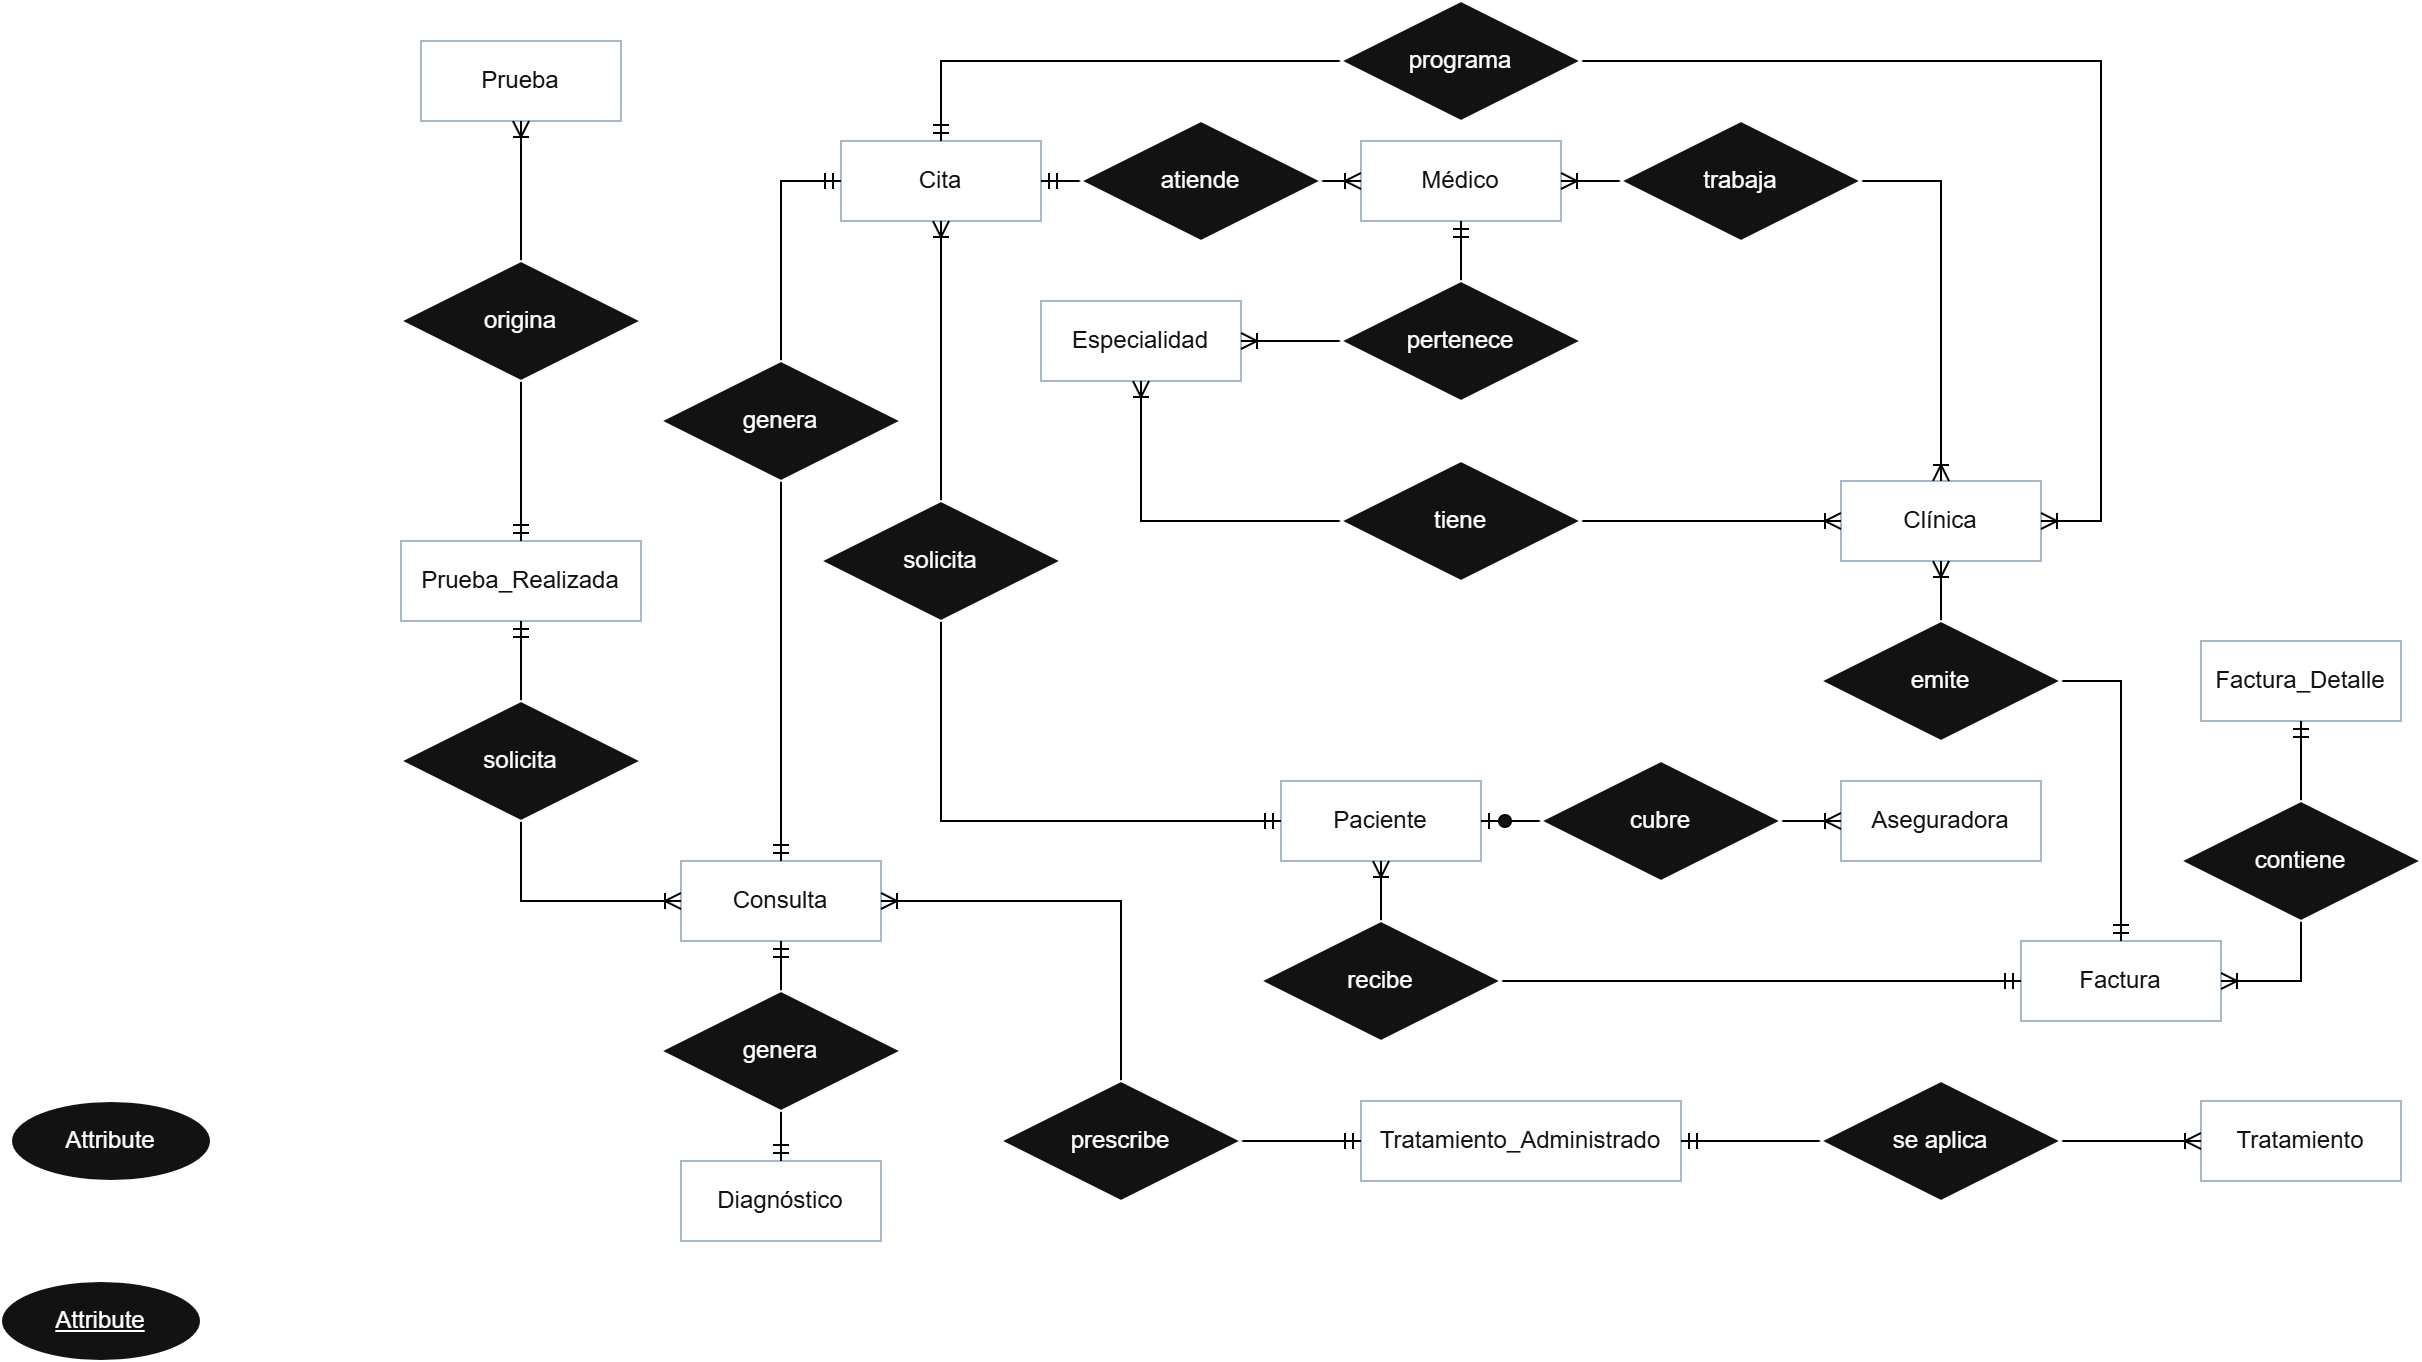

The diagram above was exported from draw.io. Its source (the exported page's mxGraphModel, read from the mxfile embedded in the PNG):
<mxGraphModel dx="2896" dy="1106" grid="1" gridSize="10" guides="1" tooltips="1" connect="1" arrows="1" fold="1" page="1" pageScale="1" pageWidth="850" pageHeight="1100" background="none" math="0" shadow="0" extFonts="Permanent Marker^https://fonts.googleapis.com/css?family=Permanent+Marker">
  <root>
    <mxCell id="0" />
    <mxCell id="1" parent="0" />
    <mxCell id="KG57suGt9UQJLAfoYlHF-32" parent="1" style="whiteSpace=wrap;html=1;align=center;fillColor=light-dark(#FFFFFF,#FFFFFF);fontColor=#ffffff;strokeColor=#314354;rounded=0;" value="Clínica" vertex="1">
      <mxGeometry height="40" width="100" x="390" y="330" as="geometry" />
    </mxCell>
    <mxCell id="KG57suGt9UQJLAfoYlHF-33" parent="1" style="whiteSpace=wrap;html=1;align=center;fillColor=light-dark(#FFFFFF,#FFFFFF);fontColor=#ffffff;strokeColor=#314354;rounded=0;" value="Especialidad" vertex="1">
      <mxGeometry height="40" width="100" x="-10" y="240" as="geometry" />
    </mxCell>
    <mxCell id="KG57suGt9UQJLAfoYlHF-34" parent="1" style="whiteSpace=wrap;html=1;align=center;fillColor=light-dark(#FFFFFF,#FFFFFF);fontColor=#ffffff;strokeColor=#314354;rounded=0;" value="Médico" vertex="1">
      <mxGeometry height="40" width="100" x="150" y="160" as="geometry" />
    </mxCell>
    <mxCell id="KG57suGt9UQJLAfoYlHF-37" parent="1" style="whiteSpace=wrap;html=1;align=center;fillColor=light-dark(#FFFFFF,#FFFFFF);fontColor=#ffffff;strokeColor=#314354;rounded=0;" value="Paciente" vertex="1">
      <mxGeometry height="40" width="100" x="110" y="480" as="geometry" />
    </mxCell>
    <mxCell id="KG57suGt9UQJLAfoYlHF-38" parent="1" style="whiteSpace=wrap;html=1;align=center;fillColor=light-dark(#FFFFFF,#FFFFFF);fontColor=#ffffff;strokeColor=#314354;rounded=0;" value="Aseguradora" vertex="1">
      <mxGeometry height="40" width="100" x="390" y="480" as="geometry" />
    </mxCell>
    <mxCell id="KG57suGt9UQJLAfoYlHF-39" parent="1" style="whiteSpace=wrap;html=1;align=center;fillColor=light-dark(#FFFFFF,#FFFFFF);strokeColor=#314354;fontColor=#ffffff;rounded=0;" value="Cita" vertex="1">
      <mxGeometry height="40" width="100" x="-110" y="160" as="geometry" />
    </mxCell>
    <mxCell id="KG57suGt9UQJLAfoYlHF-40" parent="1" style="whiteSpace=wrap;html=1;align=center;fillColor=light-dark(#FFFFFF,#FFFFFF);fontColor=#ffffff;strokeColor=#314354;rounded=0;" value="Consulta" vertex="1">
      <mxGeometry height="40" width="100" x="-190" y="520" as="geometry" />
    </mxCell>
    <mxCell id="KG57suGt9UQJLAfoYlHF-41" parent="1" style="whiteSpace=wrap;html=1;align=center;fillColor=light-dark(#FFFFFF,#FFFFFF);fontColor=#ffffff;strokeColor=#314354;rounded=0;" value="Diagnóstico" vertex="1">
      <mxGeometry height="40" width="100" x="-190" y="670" as="geometry" />
    </mxCell>
    <mxCell id="KG57suGt9UQJLAfoYlHF-42" parent="1" style="whiteSpace=wrap;html=1;align=center;fillColor=light-dark(#FFFFFF,#FFFFFF);fontColor=#ffffff;strokeColor=#314354;rounded=0;" value="Tratamiento" vertex="1">
      <mxGeometry height="40" width="100" x="570" y="640" as="geometry" />
    </mxCell>
    <mxCell id="KG57suGt9UQJLAfoYlHF-43" parent="1" style="whiteSpace=wrap;html=1;align=center;fillColor=light-dark(#FFFFFF,#FFFFFF);fontColor=#ffffff;strokeColor=#314354;rounded=0;" value="Tratamiento_Administrado" vertex="1">
      <mxGeometry height="40" width="160" x="150" y="640" as="geometry" />
    </mxCell>
    <mxCell id="KG57suGt9UQJLAfoYlHF-44" parent="1" style="whiteSpace=wrap;html=1;align=center;fillColor=light-dark(#FFFFFF,#FFFFFF);fontColor=#ffffff;strokeColor=#314354;rounded=0;" value="Prueba" vertex="1">
      <mxGeometry height="40" width="100" x="-320" y="110" as="geometry" />
    </mxCell>
    <mxCell id="KG57suGt9UQJLAfoYlHF-45" parent="1" style="whiteSpace=wrap;html=1;align=center;fillColor=light-dark(#FFFFFF,#FFFFFF);fontColor=#ffffff;strokeColor=#314354;rounded=0;" value="Prueba_Realizada" vertex="1">
      <mxGeometry height="40" width="120" x="-330" y="360" as="geometry" />
    </mxCell>
    <mxCell id="KG57suGt9UQJLAfoYlHF-46" parent="1" style="whiteSpace=wrap;html=1;align=center;fillColor=light-dark(#FFFFFF,#FFFFFF);fontColor=#ffffff;strokeColor=#314354;rounded=0;" value="Factura" vertex="1">
      <mxGeometry height="40" width="100" x="480" y="560" as="geometry" />
    </mxCell>
    <mxCell id="KG57suGt9UQJLAfoYlHF-47" parent="1" style="whiteSpace=wrap;html=1;align=center;fillColor=light-dark(#FFFFFF,#FFFFFF);fontColor=#ffffff;strokeColor=#314354;rounded=0;" value="Factura_Detalle" vertex="1">
      <mxGeometry height="40" width="100" x="570" y="410" as="geometry" />
    </mxCell>
    <mxCell id="KG57suGt9UQJLAfoYlHF-173" edge="1" parent="1" source="KG57suGt9UQJLAfoYlHF-37" style="edgeStyle=orthogonalEdgeStyle;fontSize=12;html=1;endArrow=ERoneToMany;startArrow=ERmandOne;exitX=0;exitY=0.5;exitDx=0;exitDy=0;rounded=0;curved=0;entryX=0.5;entryY=1;entryDx=0;entryDy=0;strokeColor=light-dark(#000000,#000000);" target="KG57suGt9UQJLAfoYlHF-39" value="">
      <mxGeometry height="100" relative="1" width="100" as="geometry">
        <mxPoint x="-40" y="300" as="sourcePoint" />
        <mxPoint x="-40" y="250" as="targetPoint" />
      </mxGeometry>
    </mxCell>
    <mxCell id="KG57suGt9UQJLAfoYlHF-86" parent="1" style="shape=rhombus;perimeter=rhombusPerimeter;whiteSpace=wrap;html=1;align=center;rounded=0;" value="solicita" vertex="1">
      <mxGeometry height="60" width="120" x="-120" y="340" as="geometry" />
    </mxCell>
    <mxCell id="KG57suGt9UQJLAfoYlHF-174" edge="1" parent="1" source="KG57suGt9UQJLAfoYlHF-39" style="edgeStyle=orthogonalEdgeStyle;fontSize=12;html=1;endArrow=ERoneToMany;startArrow=ERmandOne;exitX=1;exitY=0.5;exitDx=0;exitDy=0;entryX=0;entryY=0.5;entryDx=0;entryDy=0;strokeColor=light-dark(#000000,#000000);" target="KG57suGt9UQJLAfoYlHF-34" value="">
      <mxGeometry height="100" relative="1" width="100" as="geometry">
        <mxPoint y="190" as="sourcePoint" />
        <mxPoint x="140" y="190" as="targetPoint" />
      </mxGeometry>
    </mxCell>
    <mxCell id="KG57suGt9UQJLAfoYlHF-88" parent="1" style="shape=rhombus;perimeter=rhombusPerimeter;whiteSpace=wrap;html=1;align=center;rounded=0;" value="atiende" vertex="1">
      <mxGeometry height="60" width="120" x="10" y="150" as="geometry" />
    </mxCell>
    <mxCell id="KG57suGt9UQJLAfoYlHF-175" edge="1" parent="1" source="KG57suGt9UQJLAfoYlHF-39" style="edgeStyle=orthogonalEdgeStyle;fontSize=12;html=1;endArrow=ERoneToMany;startArrow=ERmandOne;entryX=1;entryY=0.5;entryDx=0;entryDy=0;exitX=0.5;exitY=0;exitDx=0;exitDy=0;rounded=0;curved=0;strokeColor=light-dark(#000000,#000000);" target="KG57suGt9UQJLAfoYlHF-32" value="">
      <mxGeometry height="100" relative="1" width="100" as="geometry">
        <Array as="points">
          <mxPoint x="-60" y="120" />
          <mxPoint x="520" y="120" />
          <mxPoint x="520" y="350" />
        </Array>
        <mxPoint x="190" y="110" as="sourcePoint" />
        <mxPoint x="360" y="410" as="targetPoint" />
      </mxGeometry>
    </mxCell>
    <mxCell id="KG57suGt9UQJLAfoYlHF-165" parent="1" style="shape=rhombus;perimeter=rhombusPerimeter;whiteSpace=wrap;html=1;align=center;rounded=0;" value="programa" vertex="1">
      <mxGeometry height="60" width="120" x="140" y="90" as="geometry" />
    </mxCell>
    <mxCell id="KG57suGt9UQJLAfoYlHF-176" edge="1" parent="1" source="KG57suGt9UQJLAfoYlHF-40" style="edgeStyle=orthogonalEdgeStyle;fontSize=12;html=1;endArrow=ERmandOne;startArrow=ERmandOne;entryX=0;entryY=0.5;entryDx=0;entryDy=0;exitX=0.5;exitY=0;exitDx=0;exitDy=0;rounded=0;strokeColor=light-dark(#000000,#000000);" target="KG57suGt9UQJLAfoYlHF-39" value="">
      <mxGeometry height="100" relative="1" width="100" as="geometry">
        <mxPoint x="10" y="450" as="sourcePoint" />
        <mxPoint x="110" y="350" as="targetPoint" />
      </mxGeometry>
    </mxCell>
    <mxCell id="KG57suGt9UQJLAfoYlHF-89" parent="1" style="shape=rhombus;perimeter=rhombusPerimeter;whiteSpace=wrap;html=1;align=center;rounded=0;" value="genera" vertex="1">
      <mxGeometry height="60" width="120" x="-200" y="270" as="geometry" />
    </mxCell>
    <mxCell id="KG57suGt9UQJLAfoYlHF-177" edge="1" parent="1" style="edgeStyle=orthogonalEdgeStyle;fontSize=12;html=1;endArrow=ERmandOne;startArrow=ERmandOne;entryX=0.5;entryY=1;entryDx=0;entryDy=0;rounded=0;strokeColor=light-dark(#000000,#000000);" target="KG57suGt9UQJLAfoYlHF-40" value="">
      <mxGeometry height="100" relative="1" width="100" as="geometry">
        <mxPoint x="-140" y="670" as="sourcePoint" />
        <mxPoint x="-100" y="750" as="targetPoint" />
      </mxGeometry>
    </mxCell>
    <mxCell id="KG57suGt9UQJLAfoYlHF-91" parent="1" style="shape=rhombus;perimeter=rhombusPerimeter;whiteSpace=wrap;html=1;align=center;rounded=0;" value="genera" vertex="1">
      <mxGeometry height="60" width="120" x="-200" y="585" as="geometry" />
    </mxCell>
    <mxCell id="KG57suGt9UQJLAfoYlHF-179" edge="1" parent="1" source="KG57suGt9UQJLAfoYlHF-45" style="edgeStyle=orthogonalEdgeStyle;fontSize=12;html=1;endArrow=ERoneToMany;startArrow=ERmandOne;entryX=0;entryY=0.5;entryDx=0;entryDy=0;exitX=0.5;exitY=1;exitDx=0;exitDy=0;rounded=0;curved=0;strokeColor=light-dark(#000000,#000000);" target="KG57suGt9UQJLAfoYlHF-40" value="">
      <mxGeometry height="100" relative="1" width="100" as="geometry">
        <mxPoint x="-330" y="570" as="sourcePoint" />
        <mxPoint x="-160" y="870" as="targetPoint" />
      </mxGeometry>
    </mxCell>
    <mxCell id="KG57suGt9UQJLAfoYlHF-98" parent="1" style="shape=rhombus;perimeter=rhombusPerimeter;whiteSpace=wrap;html=1;align=center;rounded=0;" value="solicita" vertex="1">
      <mxGeometry height="60" width="120" x="-330" y="440" as="geometry" />
    </mxCell>
    <mxCell id="KG57suGt9UQJLAfoYlHF-180" edge="1" parent="1" source="KG57suGt9UQJLAfoYlHF-45" style="edgeStyle=orthogonalEdgeStyle;fontSize=12;html=1;endArrow=ERoneToMany;startArrow=ERmandOne;entryX=0.5;entryY=1;entryDx=0;entryDy=0;exitX=0.5;exitY=0;exitDx=0;exitDy=0;rounded=0;curved=0;strokeColor=light-dark(#000000,#000000);" target="KG57suGt9UQJLAfoYlHF-44" value="">
      <mxGeometry height="100" relative="1" width="100" as="geometry">
        <mxPoint x="-340" y="160" as="sourcePoint" />
        <mxPoint x="-260" y="300" as="targetPoint" />
      </mxGeometry>
    </mxCell>
    <mxCell id="KG57suGt9UQJLAfoYlHF-100" parent="1" style="shape=rhombus;perimeter=rhombusPerimeter;whiteSpace=wrap;html=1;align=center;rounded=0;" value="origina" vertex="1">
      <mxGeometry height="60" width="120" x="-330" y="220" as="geometry" />
    </mxCell>
    <mxCell id="KG57suGt9UQJLAfoYlHF-181" edge="1" parent="1" source="KG57suGt9UQJLAfoYlHF-43" style="edgeStyle=orthogonalEdgeStyle;fontSize=12;html=1;endArrow=ERoneToMany;startArrow=ERmandOne;entryX=1;entryY=0.5;entryDx=0;entryDy=0;exitX=0;exitY=0.5;exitDx=0;exitDy=0;rounded=0;curved=0;strokeColor=light-dark(#000000,#000000);" target="KG57suGt9UQJLAfoYlHF-40" value="">
      <mxGeometry height="100" relative="1" width="100" as="geometry">
        <mxPoint x="130" y="730" as="sourcePoint" />
        <mxPoint x="210" y="870" as="targetPoint" />
      </mxGeometry>
    </mxCell>
    <mxCell id="KG57suGt9UQJLAfoYlHF-92" parent="1" style="shape=rhombus;perimeter=rhombusPerimeter;whiteSpace=wrap;html=1;align=center;rounded=0;" value="prescribe" vertex="1">
      <mxGeometry height="60" width="120" x="-30" y="630" as="geometry" />
    </mxCell>
    <mxCell id="KG57suGt9UQJLAfoYlHF-182" edge="1" parent="1" source="KG57suGt9UQJLAfoYlHF-43" style="edgeStyle=orthogonalEdgeStyle;fontSize=12;html=1;endArrow=ERoneToMany;startArrow=ERmandOne;entryX=0;entryY=0.5;entryDx=0;entryDy=0;exitX=1;exitY=0.5;exitDx=0;exitDy=0;rounded=0;curved=0;strokeColor=light-dark(#000000,#000000);" target="KG57suGt9UQJLAfoYlHF-42" value="">
      <mxGeometry height="100" relative="1" width="100" as="geometry">
        <mxPoint x="700" y="880" as="sourcePoint" />
        <mxPoint x="460" y="760" as="targetPoint" />
      </mxGeometry>
    </mxCell>
    <mxCell id="KG57suGt9UQJLAfoYlHF-95" parent="1" style="shape=rhombus;perimeter=rhombusPerimeter;whiteSpace=wrap;html=1;align=center;rounded=0;" value="se aplica" vertex="1">
      <mxGeometry height="60" width="120" x="380" y="630" as="geometry" />
    </mxCell>
    <mxCell id="KG57suGt9UQJLAfoYlHF-183" edge="1" parent="1" source="KG57suGt9UQJLAfoYlHF-34" style="edgeStyle=orthogonalEdgeStyle;fontSize=12;html=1;endArrow=ERoneToMany;startArrow=ERmandOne;entryX=1;entryY=0.5;entryDx=0;entryDy=0;exitX=0.5;exitY=1;exitDx=0;exitDy=0;rounded=0;curved=0;strokeColor=light-dark(#000000,#000000);" target="KG57suGt9UQJLAfoYlHF-33" value="">
      <mxGeometry height="100" relative="1" width="100" as="geometry">
        <Array as="points">
          <mxPoint x="200" y="260" />
        </Array>
        <mxPoint x="150" y="240" as="sourcePoint" />
        <mxPoint x="320" y="540" as="targetPoint" />
      </mxGeometry>
    </mxCell>
    <mxCell id="KG57suGt9UQJLAfoYlHF-80" parent="1" style="shape=rhombus;perimeter=rhombusPerimeter;whiteSpace=wrap;html=1;align=center;rounded=0;" value="pertenece" vertex="1">
      <mxGeometry height="60" width="120" x="140" y="230" as="geometry" />
    </mxCell>
    <mxCell id="KG57suGt9UQJLAfoYlHF-184" edge="1" parent="1" source="KG57suGt9UQJLAfoYlHF-34" style="edgeStyle=orthogonalEdgeStyle;fontSize=12;html=1;endArrow=ERoneToMany;startArrow=ERoneToMany;entryX=0.5;entryY=0;entryDx=0;entryDy=0;exitX=1;exitY=0.5;exitDx=0;exitDy=0;rounded=0;curved=0;strokeColor=light-dark(#000000,#000000);" target="KG57suGt9UQJLAfoYlHF-32" value="">
      <mxGeometry height="100" relative="1" width="100" as="geometry">
        <mxPoint x="210" y="310" as="sourcePoint" />
        <mxPoint x="310" y="210" as="targetPoint" />
      </mxGeometry>
    </mxCell>
    <mxCell id="KG57suGt9UQJLAfoYlHF-82" parent="1" style="shape=rhombus;perimeter=rhombusPerimeter;whiteSpace=wrap;html=1;align=center;rounded=0;" value="trabaja" vertex="1">
      <mxGeometry height="60" width="120" x="280" y="150" as="geometry" />
    </mxCell>
    <mxCell id="KG57suGt9UQJLAfoYlHF-185" edge="1" parent="1" source="KG57suGt9UQJLAfoYlHF-33" style="edgeStyle=orthogonalEdgeStyle;fontSize=12;html=1;endArrow=ERoneToMany;startArrow=ERoneToMany;entryX=0;entryY=0.5;entryDx=0;entryDy=0;exitX=0.5;exitY=1;exitDx=0;exitDy=0;rounded=0;curved=0;strokeColor=light-dark(#000000,#000000);" target="KG57suGt9UQJLAfoYlHF-32" value="">
      <mxGeometry height="100" relative="1" width="100" as="geometry">
        <mxPoint x="170" y="300" as="sourcePoint" />
        <mxPoint x="360" y="450" as="targetPoint" />
      </mxGeometry>
    </mxCell>
    <mxCell id="KG57suGt9UQJLAfoYlHF-186" edge="1" parent="1" source="KG57suGt9UQJLAfoYlHF-46" style="edgeStyle=orthogonalEdgeStyle;fontSize=12;html=1;endArrow=ERoneToMany;startArrow=ERmandOne;exitX=0.5;exitY=0;exitDx=0;exitDy=0;entryX=0.5;entryY=1;entryDx=0;entryDy=0;rounded=0;curved=0;strokeColor=light-dark(#000000,#000000);" target="KG57suGt9UQJLAfoYlHF-32" value="">
      <mxGeometry height="100" relative="1" width="100" as="geometry">
        <Array as="points">
          <mxPoint x="530" y="430" />
          <mxPoint x="440" y="430" />
        </Array>
        <mxPoint x="530" y="380" as="sourcePoint" />
        <mxPoint x="690" y="380" as="targetPoint" />
      </mxGeometry>
    </mxCell>
    <mxCell id="KG57suGt9UQJLAfoYlHF-105" parent="1" style="shape=rhombus;perimeter=rhombusPerimeter;whiteSpace=wrap;html=1;align=center;rounded=0;" value="emite" vertex="1">
      <mxGeometry height="60" width="120" x="380" y="400" as="geometry" />
    </mxCell>
    <mxCell id="KG57suGt9UQJLAfoYlHF-187" edge="1" parent="1" source="KG57suGt9UQJLAfoYlHF-47" style="edgeStyle=orthogonalEdgeStyle;fontSize=12;html=1;endArrow=ERoneToMany;startArrow=ERmandOne;exitX=0.5;exitY=1;exitDx=0;exitDy=0;entryX=1;entryY=0.5;entryDx=0;entryDy=0;rounded=0;curved=0;strokeColor=light-dark(#000000,#000000);" target="KG57suGt9UQJLAfoYlHF-46" value="">
      <mxGeometry height="100" relative="1" width="100" as="geometry">
        <Array as="points">
          <mxPoint x="620" y="580" />
        </Array>
        <mxPoint x="760" y="760" as="sourcePoint" />
        <mxPoint x="670" y="570" as="targetPoint" />
      </mxGeometry>
    </mxCell>
    <mxCell id="KG57suGt9UQJLAfoYlHF-108" parent="1" style="shape=rhombus;perimeter=rhombusPerimeter;whiteSpace=wrap;html=1;align=center;rounded=0;" value="contiene" vertex="1">
      <mxGeometry height="60" width="120" x="560" y="490" as="geometry" />
    </mxCell>
    <mxCell id="KG57suGt9UQJLAfoYlHF-188" edge="1" parent="1" style="edgeStyle=orthogonalEdgeStyle;fontSize=12;html=1;endArrow=ERoneToMany;startArrow=ERzeroToOne;entryX=0;entryY=0.5;entryDx=0;entryDy=0;rounded=0;curved=0;strokeColor=light-dark(#000000,#000000);" target="KG57suGt9UQJLAfoYlHF-38" value="">
      <mxGeometry height="100" relative="1" width="100" as="geometry">
        <mxPoint x="210" y="500" as="sourcePoint" />
        <mxPoint x="310" y="400" as="targetPoint" />
      </mxGeometry>
    </mxCell>
    <mxCell id="KG57suGt9UQJLAfoYlHF-79" parent="1" style="shape=rhombus;perimeter=rhombusPerimeter;whiteSpace=wrap;html=1;align=center;rounded=0;" value="cubre" vertex="1">
      <mxGeometry height="60" width="120" x="240" y="470" as="geometry" />
    </mxCell>
    <mxCell id="KG57suGt9UQJLAfoYlHF-190" edge="1" parent="1" source="KG57suGt9UQJLAfoYlHF-46" style="edgeStyle=orthogonalEdgeStyle;fontSize=12;html=1;endArrow=ERoneToMany;startArrow=ERmandOne;entryX=0.5;entryY=1;entryDx=0;entryDy=0;rounded=0;curved=0;exitX=0;exitY=0.5;exitDx=0;exitDy=0;strokeColor=light-dark(#000000,#000000);" target="KG57suGt9UQJLAfoYlHF-37" value="">
      <mxGeometry height="100" relative="1" width="100" as="geometry">
        <Array as="points">
          <mxPoint x="160" y="580" />
        </Array>
        <mxPoint x="450" y="580" as="sourcePoint" />
        <mxPoint x="40" y="480" as="targetPoint" />
      </mxGeometry>
    </mxCell>
    <mxCell id="KG57suGt9UQJLAfoYlHF-102" parent="1" style="shape=rhombus;perimeter=rhombusPerimeter;whiteSpace=wrap;html=1;align=center;rounded=0;" value="recibe" vertex="1">
      <mxGeometry height="60" width="120" x="100" y="550" as="geometry" />
    </mxCell>
    <mxCell id="KG57suGt9UQJLAfoYlHF-191" parent="1" style="ellipse;whiteSpace=wrap;html=1;align=center;fontStyle=4;" value="Attribute" vertex="1">
      <mxGeometry height="40" width="100" x="-530" y="730" as="geometry" />
    </mxCell>
    <mxCell id="KG57suGt9UQJLAfoYlHF-192" parent="1" style="ellipse;whiteSpace=wrap;html=1;align=center;" value="Attribute" vertex="1">
      <mxGeometry height="40" width="100" x="-525" y="640" as="geometry" />
    </mxCell>
    <mxCell id="cQI1qkAe56VHSMjIlltF-15" parent="1" style="shape=rhombus;perimeter=rhombusPerimeter;whiteSpace=wrap;html=1;align=center;rounded=0;" value="tiene" vertex="1">
      <mxGeometry height="60" width="120" x="140" y="320" as="geometry" />
    </mxCell>
  </root>
</mxGraphModel>